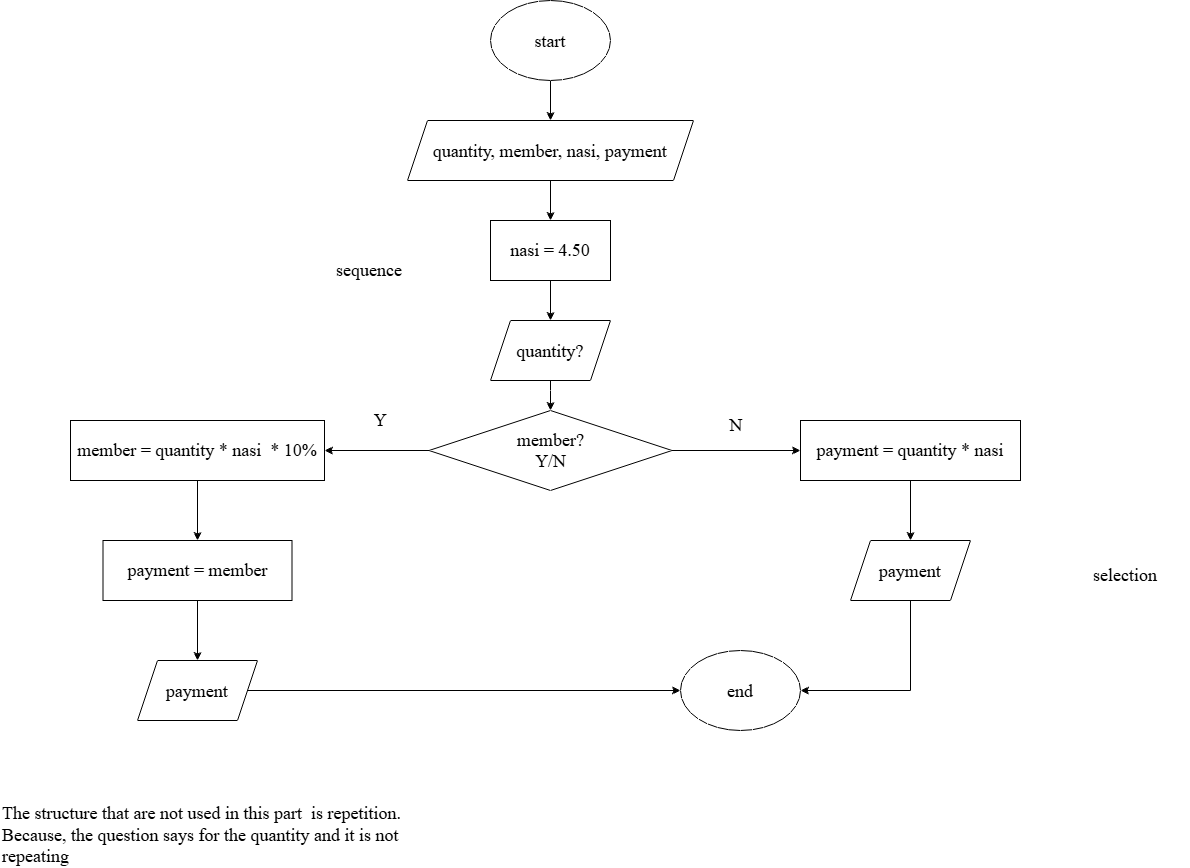

The diagram above was exported from draw.io. Its source (the exported page's mxGraphModel, read from the mxfile embedded in the PNG):
<mxGraphModel dx="2274" dy="661" grid="1" gridSize="10" guides="1" tooltips="1" connect="1" arrows="1" fold="1" page="1" pageScale="1" pageWidth="827" pageHeight="1169" math="0" shadow="0">
  <root>
    <mxCell id="0" />
    <mxCell id="1" parent="0" />
    <mxCell id="GeVebEEltaRtZjhwlDOT-13" edge="1" parent="1" source="GeVebEEltaRtZjhwlDOT-1" style="edgeStyle=orthogonalEdgeStyle;rounded=0;orthogonalLoop=1;jettySize=auto;html=1;defaultLabelBackgroundColor=page;" target="GeVebEEltaRtZjhwlDOT-3" value="">
      <mxGeometry relative="1" as="geometry" />
    </mxCell>
    <mxCell id="GeVebEEltaRtZjhwlDOT-1" parent="1" style="ellipse;whiteSpace=wrap;html=1;shapeInside=1;align=center;" value="&lt;font face=&quot;Times New Roman&quot; style=&quot;font-size: 18px;&quot;&gt;start&lt;/font&gt;" vertex="1">
      <mxGeometry height="80" width="120" x="320" y="150" as="geometry" />
    </mxCell>
    <mxCell id="GeVebEEltaRtZjhwlDOT-2" parent="1" style="ellipse;whiteSpace=wrap;html=1;shapeInside=1;" value="&lt;font face=&quot;Times New Roman&quot; style=&quot;font-size: 18px;&quot;&gt;end&lt;/font&gt;" vertex="1">
      <mxGeometry height="80" width="120" x="510" y="800" as="geometry" />
    </mxCell>
    <mxCell id="GeVebEEltaRtZjhwlDOT-14" edge="1" parent="1" source="GeVebEEltaRtZjhwlDOT-3" style="edgeStyle=orthogonalEdgeStyle;rounded=0;orthogonalLoop=1;jettySize=auto;html=1;defaultLabelBackgroundColor=page;" target="GeVebEEltaRtZjhwlDOT-4" value="">
      <mxGeometry relative="1" as="geometry" />
    </mxCell>
    <mxCell id="GeVebEEltaRtZjhwlDOT-3" parent="1" style="shape=parallelogram;perimeter=parallelogramPerimeter;whiteSpace=wrap;html=1;shapeInside=1;fixedSize=1;" value="&lt;font face=&quot;Times New Roman&quot; style=&quot;font-size: 18px;&quot;&gt;quantity, member, nasi, payment&lt;/font&gt;" vertex="1">
      <mxGeometry height="60" width="286" x="237" y="270" as="geometry" />
    </mxCell>
    <mxCell id="GeVebEEltaRtZjhwlDOT-26" edge="1" parent="1" source="GeVebEEltaRtZjhwlDOT-4" style="edgeStyle=orthogonalEdgeStyle;rounded=0;orthogonalLoop=1;jettySize=auto;html=1;defaultLabelBackgroundColor=page;" target="GeVebEEltaRtZjhwlDOT-25" value="">
      <mxGeometry relative="1" as="geometry" />
    </mxCell>
    <mxCell id="GeVebEEltaRtZjhwlDOT-4" parent="1" style="rounded=0;whiteSpace=wrap;html=1;" value="&lt;font style=&quot;font-size: 18px;&quot; face=&quot;Times New Roman&quot;&gt;nasi = 4.50&lt;/font&gt;" vertex="1">
      <mxGeometry height="60" width="120" x="320" y="370" as="geometry" />
    </mxCell>
    <mxCell id="GeVebEEltaRtZjhwlDOT-22" edge="1" parent="1" source="GeVebEEltaRtZjhwlDOT-5" style="edgeStyle=orthogonalEdgeStyle;rounded=0;orthogonalLoop=1;jettySize=auto;html=1;entryX=0;entryY=0.5;entryDx=0;entryDy=0;defaultLabelBackgroundColor=page;" target="GeVebEEltaRtZjhwlDOT-2">
      <mxGeometry relative="1" as="geometry" />
    </mxCell>
    <mxCell id="GeVebEEltaRtZjhwlDOT-5" parent="1" style="shape=parallelogram;perimeter=parallelogramPerimeter;whiteSpace=wrap;html=1;shapeInside=1;fixedSize=1;" value="&lt;font face=&quot;Times New Roman&quot; style=&quot;font-size: 18px;&quot;&gt;payment&lt;/font&gt;" vertex="1">
      <mxGeometry height="60" width="120" x="-33" y="810" as="geometry" />
    </mxCell>
    <mxCell id="GeVebEEltaRtZjhwlDOT-17" edge="1" parent="1" source="GeVebEEltaRtZjhwlDOT-6" style="edgeStyle=orthogonalEdgeStyle;rounded=0;orthogonalLoop=1;jettySize=auto;html=1;defaultLabelBackgroundColor=page;" target="GeVebEEltaRtZjhwlDOT-8" value="">
      <mxGeometry relative="1" as="geometry" />
    </mxCell>
    <mxCell id="GeVebEEltaRtZjhwlDOT-18" edge="1" parent="1" source="GeVebEEltaRtZjhwlDOT-6" style="edgeStyle=orthogonalEdgeStyle;rounded=0;orthogonalLoop=1;jettySize=auto;html=1;entryX=0;entryY=0.5;entryDx=0;entryDy=0;defaultLabelBackgroundColor=page;" target="GeVebEEltaRtZjhwlDOT-10">
      <mxGeometry relative="1" as="geometry" />
    </mxCell>
    <mxCell id="GeVebEEltaRtZjhwlDOT-6" parent="1" style="rhombus;whiteSpace=wrap;html=1;shapeInside=1;" value="&lt;font face=&quot;Times New Roman&quot; style=&quot;font-size: 18px;&quot;&gt;member? Y/N&lt;/font&gt;" vertex="1">
      <mxGeometry height="80" width="243" x="258.5" y="560" as="geometry" />
    </mxCell>
    <mxCell id="GeVebEEltaRtZjhwlDOT-19" edge="1" parent="1" source="GeVebEEltaRtZjhwlDOT-8" style="edgeStyle=orthogonalEdgeStyle;rounded=0;orthogonalLoop=1;jettySize=auto;html=1;defaultLabelBackgroundColor=page;" target="GeVebEEltaRtZjhwlDOT-12" value="">
      <mxGeometry relative="1" as="geometry" />
    </mxCell>
    <mxCell id="GeVebEEltaRtZjhwlDOT-8" parent="1" style="rounded=0;whiteSpace=wrap;html=1;" value="&lt;font face=&quot;Times New Roman&quot; style=&quot;font-size: 18px;&quot;&gt;member = quantity * nasi&amp;nbsp; * 10%&lt;/font&gt;" vertex="1">
      <mxGeometry height="60" width="254" x="-100" y="570" as="geometry" />
    </mxCell>
    <mxCell id="GeVebEEltaRtZjhwlDOT-9" parent="1" style="shape=parallelogram;perimeter=parallelogramPerimeter;whiteSpace=wrap;html=1;shapeInside=1;fixedSize=1;" value="&lt;font face=&quot;Times New Roman&quot; style=&quot;font-size: 18px;&quot;&gt;payment&lt;/font&gt;" vertex="1">
      <mxGeometry height="60" width="120" x="680" y="690" as="geometry" />
    </mxCell>
    <mxCell id="GeVebEEltaRtZjhwlDOT-20" edge="1" parent="1" source="GeVebEEltaRtZjhwlDOT-10" style="edgeStyle=orthogonalEdgeStyle;rounded=0;orthogonalLoop=1;jettySize=auto;html=1;defaultLabelBackgroundColor=page;" target="GeVebEEltaRtZjhwlDOT-9" value="">
      <mxGeometry relative="1" as="geometry" />
    </mxCell>
    <mxCell id="GeVebEEltaRtZjhwlDOT-10" parent="1" style="rounded=0;whiteSpace=wrap;html=1;" value="&lt;font style=&quot;font-size: 18px;&quot; face=&quot;Times New Roman&quot;&gt;payment = quantity * nasi&lt;/font&gt;" vertex="1">
      <mxGeometry height="60" width="220" x="630" y="570" as="geometry" />
    </mxCell>
    <mxCell id="GeVebEEltaRtZjhwlDOT-21" edge="1" parent="1" source="GeVebEEltaRtZjhwlDOT-12" style="edgeStyle=orthogonalEdgeStyle;rounded=0;orthogonalLoop=1;jettySize=auto;html=1;defaultLabelBackgroundColor=page;" target="GeVebEEltaRtZjhwlDOT-5" value="">
      <mxGeometry relative="1" as="geometry" />
    </mxCell>
    <mxCell id="GeVebEEltaRtZjhwlDOT-12" parent="1" style="rounded=0;whiteSpace=wrap;html=1;" value="&lt;font face=&quot;Times New Roman&quot; style=&quot;font-size: 18px;&quot;&gt;payment = member&lt;/font&gt;" vertex="1">
      <mxGeometry height="60" width="189" x="-67.5" y="690" as="geometry" />
    </mxCell>
    <mxCell id="GeVebEEltaRtZjhwlDOT-23" edge="1" parent="1" style="endArrow=none;html=1;rounded=0;defaultLabelBackgroundColor=page;entryX=0.5;entryY=1;entryDx=0;entryDy=0;" target="GeVebEEltaRtZjhwlDOT-9" value="">
      <mxGeometry height="50" relative="1" width="50" as="geometry">
        <mxPoint x="740" y="840" as="sourcePoint" />
        <mxPoint x="500" y="850" as="targetPoint" />
      </mxGeometry>
    </mxCell>
    <mxCell id="GeVebEEltaRtZjhwlDOT-24" edge="1" parent="1" style="endArrow=classic;html=1;rounded=0;defaultLabelBackgroundColor=page;entryX=1;entryY=0.5;entryDx=0;entryDy=0;" target="GeVebEEltaRtZjhwlDOT-2" value="">
      <mxGeometry height="50" relative="1" width="50" as="geometry">
        <mxPoint x="740" y="840" as="sourcePoint" />
        <mxPoint x="500" y="850" as="targetPoint" />
      </mxGeometry>
    </mxCell>
    <mxCell id="GeVebEEltaRtZjhwlDOT-28" edge="1" parent="1" source="GeVebEEltaRtZjhwlDOT-25" style="edgeStyle=orthogonalEdgeStyle;rounded=0;orthogonalLoop=1;jettySize=auto;html=1;entryX=0.5;entryY=0;entryDx=0;entryDy=0;defaultLabelBackgroundColor=page;" target="GeVebEEltaRtZjhwlDOT-6">
      <mxGeometry relative="1" as="geometry" />
    </mxCell>
    <mxCell id="GeVebEEltaRtZjhwlDOT-25" parent="1" style="shape=parallelogram;perimeter=parallelogramPerimeter;whiteSpace=wrap;html=1;shapeInside=1;fixedSize=1;" value="&lt;font face=&quot;Times New Roman&quot; style=&quot;font-size: 18px;&quot;&gt;quantity?&lt;/font&gt;" vertex="1">
      <mxGeometry height="60" width="120" x="320" y="470" as="geometry" />
    </mxCell>
    <mxCell id="GeVebEEltaRtZjhwlDOT-29" parent="1" style="text;html=1;whiteSpace=wrap;strokeColor=none;fillColor=none;align=center;verticalAlign=middle;rounded=0;" value="&lt;font face=&quot;Times New Roman&quot; style=&quot;font-size: 18px;&quot;&gt;Y&lt;/font&gt;" vertex="1">
      <mxGeometry height="30" width="60" x="180" y="555" as="geometry" />
    </mxCell>
    <mxCell id="GeVebEEltaRtZjhwlDOT-30" parent="1" style="text;html=1;whiteSpace=wrap;strokeColor=none;fillColor=none;align=center;verticalAlign=middle;rounded=0;" value="&lt;font face=&quot;Times New Roman&quot;&gt;&lt;span style=&quot;font-size: 18px;&quot;&gt;N&lt;/span&gt;&lt;/font&gt;" vertex="1">
      <mxGeometry height="30" width="60" x="536" y="560" as="geometry" />
    </mxCell>
    <mxCell id="i2U6u4EzsUhOPIzAzAE_-1" parent="1" style="text;html=1;whiteSpace=wrap;strokeColor=none;fillColor=none;align=left;verticalAlign=middle;rounded=0;" value="&lt;font face=&quot;Times New Roman&quot; style=&quot;font-size: 18px;&quot;&gt;The structure that are not used in this part&amp;nbsp; is repetition. Because, the question says for the quantity and it is not repeating&amp;nbsp;&lt;/font&gt;" vertex="1">
      <mxGeometry height="30" width="460" x="-170" y="970" as="geometry" />
    </mxCell>
    <mxCell id="i2U6u4EzsUhOPIzAzAE_-2" parent="1" style="text;html=1;whiteSpace=wrap;strokeColor=none;fillColor=none;align=center;verticalAlign=middle;rounded=0;" value="&lt;font style=&quot;font-size: 18px;&quot; face=&quot;Times New Roman&quot;&gt;sequence&lt;/font&gt;" vertex="1">
      <mxGeometry height="60" width="120" x="138.5" y="390" as="geometry" />
    </mxCell>
    <mxCell id="i2U6u4EzsUhOPIzAzAE_-3" parent="1" style="text;html=1;whiteSpace=wrap;strokeColor=none;fillColor=none;align=center;verticalAlign=middle;rounded=0;" value="&lt;font style=&quot;font-size: 18px;&quot; face=&quot;Times New Roman&quot;&gt;selection&lt;/font&gt;" vertex="1">
      <mxGeometry height="50" width="130" x="890" y="700" as="geometry" />
    </mxCell>
  </root>
</mxGraphModel>